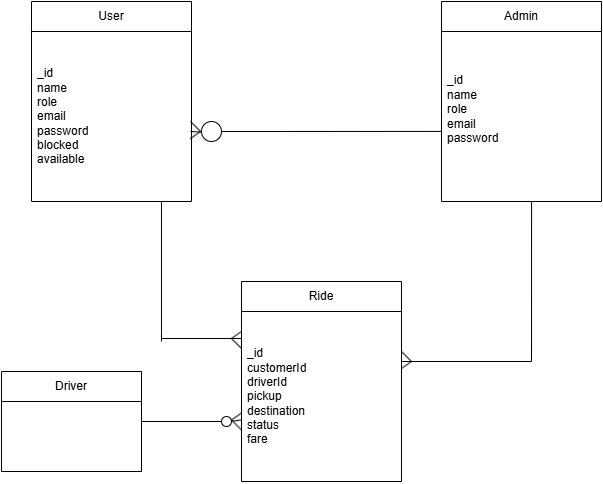

The diagram above was exported from draw.io. Its source (the exported page's mxGraphModel, read from the mxfile embedded in the PNG):
<mxGraphModel dx="1188" dy="648" grid="1" gridSize="10" guides="1" tooltips="1" connect="1" arrows="1" fold="1" page="1" pageScale="1" pageWidth="850" pageHeight="1100" math="0" shadow="0">
  <root>
    <mxCell id="0" />
    <mxCell id="1" parent="0" />
    <mxCell id="Ce_keI3MFIEP7WLpM8H6-2" value="Admin" style="swimlane;fontStyle=0;childLayout=stackLayout;horizontal=1;startSize=30;horizontalStack=0;resizeParent=1;resizeParentMax=0;resizeLast=0;collapsible=1;marginBottom=0;whiteSpace=wrap;html=1;" parent="1" vertex="1">
      <mxGeometry x="520" y="80" width="160" height="200" as="geometry" />
    </mxCell>
    <mxCell id="Ce_keI3MFIEP7WLpM8H6-3" value="_id&lt;br&gt;name&lt;br&gt;role&lt;br&gt;email&lt;br&gt;password&lt;div&gt;&lt;br/&gt;&lt;/div&gt;" style="text;strokeColor=none;fillColor=none;align=left;verticalAlign=middle;spacingLeft=4;spacingRight=4;overflow=hidden;points=[[0,0.5],[1,0.5]];portConstraint=eastwest;rotatable=0;whiteSpace=wrap;html=1;" parent="Ce_keI3MFIEP7WLpM8H6-2" vertex="1">
      <mxGeometry y="30" width="160" height="170" as="geometry" />
    </mxCell>
    <mxCell id="Ce_keI3MFIEP7WLpM8H6-10" value="User" style="swimlane;fontStyle=0;childLayout=stackLayout;horizontal=1;startSize=30;horizontalStack=0;resizeParent=1;resizeParentMax=0;resizeLast=0;collapsible=1;marginBottom=0;whiteSpace=wrap;html=1;" parent="1" vertex="1">
      <mxGeometry x="110" y="80" width="160" height="200" as="geometry" />
    </mxCell>
    <mxCell id="Ce_keI3MFIEP7WLpM8H6-11" value="_id&lt;br&gt;name&amp;nbsp;&lt;br&gt;role&amp;nbsp;&lt;br&gt;email&lt;br&gt;password&lt;br&gt;blocked&lt;br&gt;available" style="text;strokeColor=none;fillColor=none;align=left;verticalAlign=middle;spacingLeft=4;spacingRight=4;overflow=hidden;points=[[0,0.5],[1,0.5]];portConstraint=eastwest;rotatable=0;whiteSpace=wrap;html=1;" parent="Ce_keI3MFIEP7WLpM8H6-10" vertex="1">
      <mxGeometry y="30" width="160" height="170" as="geometry" />
    </mxCell>
    <mxCell id="Ce_keI3MFIEP7WLpM8H6-14" value="Ride" style="swimlane;fontStyle=0;childLayout=stackLayout;horizontal=1;startSize=30;horizontalStack=0;resizeParent=1;resizeParentMax=0;resizeLast=0;collapsible=1;marginBottom=0;whiteSpace=wrap;html=1;" parent="1" vertex="1">
      <mxGeometry x="320" y="360" width="160" height="200" as="geometry" />
    </mxCell>
    <mxCell id="Ce_keI3MFIEP7WLpM8H6-15" value="_id&lt;br&gt;customerId&lt;br&gt;driverId&lt;br&gt;pickup&lt;br&gt;destination&lt;br&gt;status&lt;br&gt;fare" style="text;strokeColor=none;fillColor=none;align=left;verticalAlign=middle;spacingLeft=4;spacingRight=4;overflow=hidden;points=[[0,0.5],[1,0.5]];portConstraint=eastwest;rotatable=0;whiteSpace=wrap;html=1;" parent="Ce_keI3MFIEP7WLpM8H6-14" vertex="1">
      <mxGeometry y="30" width="160" height="170" as="geometry" />
    </mxCell>
    <mxCell id="xj8GAs4UYu7Kcuv2Y5x--1" value="" style="endArrow=none;html=1;rounded=0;entryX=0.006;entryY=0.529;entryDx=0;entryDy=0;entryPerimeter=0;" edge="1" parent="1" source="xj8GAs4UYu7Kcuv2Y5x--44">
      <mxGeometry width="50" height="50" relative="1" as="geometry">
        <mxPoint x="269.04" y="210" as="sourcePoint" />
        <mxPoint x="520" y="209.93" as="targetPoint" />
      </mxGeometry>
    </mxCell>
    <mxCell id="xj8GAs4UYu7Kcuv2Y5x--3" value="" style="endArrow=none;html=1;rounded=0;" edge="1" parent="1">
      <mxGeometry width="50" height="50" relative="1" as="geometry">
        <mxPoint x="269.04" y="200" as="sourcePoint" />
        <mxPoint x="279.04" y="210" as="targetPoint" />
      </mxGeometry>
    </mxCell>
    <mxCell id="xj8GAs4UYu7Kcuv2Y5x--4" value="" style="endArrow=none;html=1;rounded=0;entryX=0.998;entryY=0.572;entryDx=0;entryDy=0;entryPerimeter=0;" edge="1" parent="1">
      <mxGeometry width="50" height="50" relative="1" as="geometry">
        <mxPoint x="279.04" y="210" as="sourcePoint" />
        <mxPoint x="268.71999999999997" y="217.24" as="targetPoint" />
      </mxGeometry>
    </mxCell>
    <mxCell id="xj8GAs4UYu7Kcuv2Y5x--14" value="Driver" style="swimlane;fontStyle=0;childLayout=stackLayout;horizontal=1;startSize=30;horizontalStack=0;resizeParent=1;resizeParentMax=0;resizeLast=0;collapsible=1;marginBottom=0;whiteSpace=wrap;html=1;" vertex="1" parent="1">
      <mxGeometry x="80" y="450" width="140" height="100" as="geometry" />
    </mxCell>
    <mxCell id="xj8GAs4UYu7Kcuv2Y5x--20" value="" style="endArrow=none;html=1;rounded=0;entryX=0.998;entryY=0.572;entryDx=0;entryDy=0;entryPerimeter=0;movable=1;resizable=1;rotatable=1;deletable=1;editable=1;locked=0;connectable=1;" edge="1" parent="1">
      <mxGeometry width="50" height="50" relative="1" as="geometry">
        <mxPoint x="320" y="410" as="sourcePoint" />
        <mxPoint x="310" y="417" as="targetPoint" />
      </mxGeometry>
    </mxCell>
    <mxCell id="xj8GAs4UYu7Kcuv2Y5x--18" value="" style="endArrow=none;html=1;rounded=0;movable=1;resizable=1;rotatable=1;deletable=1;editable=1;locked=0;connectable=1;" edge="1" parent="1">
      <mxGeometry width="50" height="50" relative="1" as="geometry">
        <mxPoint x="240" y="417" as="sourcePoint" />
        <mxPoint x="320" y="417" as="targetPoint" />
      </mxGeometry>
    </mxCell>
    <mxCell id="xj8GAs4UYu7Kcuv2Y5x--19" value="" style="endArrow=none;html=1;rounded=0;movable=1;resizable=1;rotatable=1;deletable=1;editable=1;locked=0;connectable=1;" edge="1" parent="1">
      <mxGeometry width="50" height="50" relative="1" as="geometry">
        <mxPoint x="310" y="417" as="sourcePoint" />
        <mxPoint x="320" y="427" as="targetPoint" />
      </mxGeometry>
    </mxCell>
    <mxCell id="xj8GAs4UYu7Kcuv2Y5x--27" value="" style="endArrow=none;html=1;rounded=0;entryX=0.998;entryY=0.572;entryDx=0;entryDy=0;entryPerimeter=0;movable=1;resizable=1;rotatable=1;deletable=1;editable=1;locked=0;connectable=1;" edge="1" parent="1">
      <mxGeometry width="50" height="50" relative="1" as="geometry">
        <mxPoint x="320" y="491.5" as="sourcePoint" />
        <mxPoint x="310" y="498.5" as="targetPoint" />
      </mxGeometry>
    </mxCell>
    <mxCell id="xj8GAs4UYu7Kcuv2Y5x--28" value="" style="endArrow=none;html=1;rounded=0;movable=1;resizable=1;rotatable=1;deletable=1;editable=1;locked=0;connectable=1;" edge="1" parent="1" source="xj8GAs4UYu7Kcuv2Y5x--42">
      <mxGeometry width="50" height="50" relative="1" as="geometry">
        <mxPoint x="220" y="500" as="sourcePoint" />
        <mxPoint x="320" y="498.5" as="targetPoint" />
      </mxGeometry>
    </mxCell>
    <mxCell id="xj8GAs4UYu7Kcuv2Y5x--29" value="" style="endArrow=none;html=1;rounded=0;movable=1;resizable=1;rotatable=1;deletable=1;editable=1;locked=0;connectable=1;" edge="1" parent="1">
      <mxGeometry width="50" height="50" relative="1" as="geometry">
        <mxPoint x="310" y="498.5" as="sourcePoint" />
        <mxPoint x="320" y="508.5" as="targetPoint" />
      </mxGeometry>
    </mxCell>
    <mxCell id="xj8GAs4UYu7Kcuv2Y5x--31" value="" style="endArrow=none;html=1;rounded=0;entryX=0.998;entryY=0.572;entryDx=0;entryDy=0;entryPerimeter=0;movable=1;resizable=1;rotatable=1;deletable=1;editable=1;locked=0;connectable=1;" edge="1" parent="1">
      <mxGeometry width="50" height="50" relative="1" as="geometry">
        <mxPoint x="480" y="447" as="sourcePoint" />
        <mxPoint x="490" y="440" as="targetPoint" />
      </mxGeometry>
    </mxCell>
    <mxCell id="xj8GAs4UYu7Kcuv2Y5x--32" value="" style="endArrow=none;html=1;rounded=0;movable=1;resizable=1;rotatable=1;deletable=1;editable=1;locked=0;connectable=1;" edge="1" parent="1">
      <mxGeometry width="50" height="50" relative="1" as="geometry">
        <mxPoint x="610" y="440" as="sourcePoint" />
        <mxPoint x="480" y="440" as="targetPoint" />
      </mxGeometry>
    </mxCell>
    <mxCell id="xj8GAs4UYu7Kcuv2Y5x--33" value="" style="endArrow=none;html=1;rounded=0;movable=1;resizable=1;rotatable=1;deletable=1;editable=1;locked=0;connectable=1;" edge="1" parent="1">
      <mxGeometry width="50" height="50" relative="1" as="geometry">
        <mxPoint x="490" y="440" as="sourcePoint" />
        <mxPoint x="480" y="430" as="targetPoint" />
      </mxGeometry>
    </mxCell>
    <mxCell id="xj8GAs4UYu7Kcuv2Y5x--35" value="" style="endArrow=none;html=1;rounded=0;movable=1;resizable=1;rotatable=1;deletable=1;editable=1;locked=0;connectable=1;entryX=0.563;entryY=1;entryDx=0;entryDy=0;entryPerimeter=0;" edge="1" parent="1" target="Ce_keI3MFIEP7WLpM8H6-3">
      <mxGeometry width="50" height="50" relative="1" as="geometry">
        <mxPoint x="610" y="440" as="sourcePoint" />
        <mxPoint x="610" y="350" as="targetPoint" />
      </mxGeometry>
    </mxCell>
    <mxCell id="xj8GAs4UYu7Kcuv2Y5x--36" value="" style="endArrow=none;html=1;rounded=0;movable=1;resizable=1;rotatable=1;deletable=1;editable=1;locked=0;connectable=1;" edge="1" parent="1">
      <mxGeometry width="50" height="50" relative="1" as="geometry">
        <mxPoint x="240" y="410" as="sourcePoint" />
        <mxPoint x="240" y="280" as="targetPoint" />
      </mxGeometry>
    </mxCell>
    <mxCell id="xj8GAs4UYu7Kcuv2Y5x--41" value="" style="endArrow=none;html=1;rounded=0;" edge="1" parent="1">
      <mxGeometry width="50" height="50" relative="1" as="geometry">
        <mxPoint x="240" y="420" as="sourcePoint" />
        <mxPoint x="240" y="410" as="targetPoint" />
        <Array as="points">
          <mxPoint x="240" y="420" />
        </Array>
      </mxGeometry>
    </mxCell>
    <mxCell id="xj8GAs4UYu7Kcuv2Y5x--43" value="" style="endArrow=none;html=1;rounded=0;movable=1;resizable=1;rotatable=1;deletable=1;editable=1;locked=0;connectable=1;" edge="1" parent="1" target="xj8GAs4UYu7Kcuv2Y5x--42">
      <mxGeometry width="50" height="50" relative="1" as="geometry">
        <mxPoint x="220" y="500" as="sourcePoint" />
        <mxPoint x="320" y="498.5" as="targetPoint" />
      </mxGeometry>
    </mxCell>
    <mxCell id="xj8GAs4UYu7Kcuv2Y5x--42" value="" style="ellipse;whiteSpace=wrap;html=1;aspect=fixed;" vertex="1" parent="1">
      <mxGeometry x="300" y="495" width="10" height="10" as="geometry" />
    </mxCell>
    <mxCell id="xj8GAs4UYu7Kcuv2Y5x--48" value="" style="endArrow=none;html=1;rounded=0;entryX=0.006;entryY=0.529;entryDx=0;entryDy=0;entryPerimeter=0;" edge="1" parent="1" target="xj8GAs4UYu7Kcuv2Y5x--44">
      <mxGeometry width="50" height="50" relative="1" as="geometry">
        <mxPoint x="269.04" y="210" as="sourcePoint" />
        <mxPoint x="520" y="209.93" as="targetPoint" />
      </mxGeometry>
    </mxCell>
    <mxCell id="xj8GAs4UYu7Kcuv2Y5x--44" value="" style="ellipse;whiteSpace=wrap;html=1;aspect=fixed;" vertex="1" parent="1">
      <mxGeometry x="280" y="200" width="20" height="20" as="geometry" />
    </mxCell>
  </root>
</mxGraphModel>